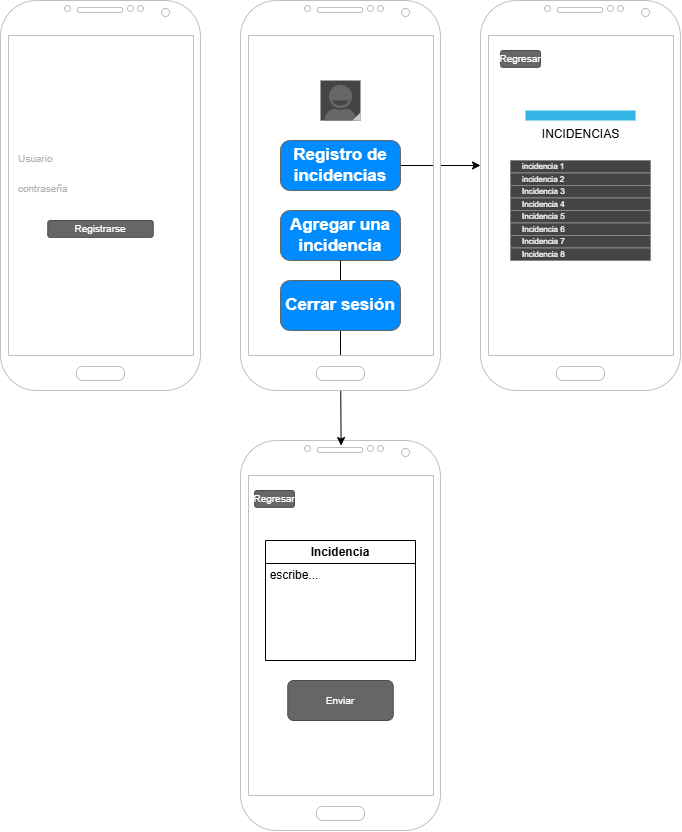

The diagram above was exported from draw.io. Its source (the exported page's mxGraphModel, read from the mxfile embedded in the PNG):
<mxGraphModel dx="1158" dy="624" grid="1" gridSize="10" guides="1" tooltips="1" connect="1" arrows="1" fold="1" page="1" pageScale="1" pageWidth="827" pageHeight="1169" math="0" shadow="0">
  <root>
    <mxCell id="0" />
    <mxCell id="1" parent="0" />
    <mxCell id="KMNozeB7TTg5y9TTt3tt-1" value="" style="verticalLabelPosition=bottom;verticalAlign=top;html=1;shadow=0;dashed=0;strokeWidth=1;shape=mxgraph.android.phone2;strokeColor=#c0c0c0;" vertex="1" parent="1">
      <mxGeometry x="120" y="120" width="200" height="390" as="geometry" />
    </mxCell>
    <mxCell id="KMNozeB7TTg5y9TTt3tt-3" value="Registrarse" style="rounded=1;html=1;shadow=0;dashed=0;whiteSpace=wrap;fontSize=10;fillColor=#666666;align=center;strokeColor=#4D4D4D;fontColor=#ffffff;" vertex="1" parent="1">
      <mxGeometry x="167.25" y="340" width="105.5" height="16.88" as="geometry" />
    </mxCell>
    <mxCell id="KMNozeB7TTg5y9TTt3tt-4" value="contraseña" style="whiteSpace=wrap;html=1;shadow=0;dashed=0;fontSize=10;align=left;fillColor=#FFFFFF;strokeColor=#FFFFFF;fontColor=#B3B3B3;" vertex="1" parent="1">
      <mxGeometry x="135.6" y="300" width="168.8" height="16.88" as="geometry" />
    </mxCell>
    <mxCell id="KMNozeB7TTg5y9TTt3tt-5" value="Usuario" style="whiteSpace=wrap;html=1;shadow=0;dashed=0;fontSize=10;align=left;fillColor=#FFFFFF;strokeColor=#FFFFFF;fontColor=#B3B3B3;" vertex="1" parent="1">
      <mxGeometry x="135.6" y="270" width="168.8" height="16.88" as="geometry" />
    </mxCell>
    <mxCell id="KMNozeB7TTg5y9TTt3tt-17" value="Agregar una incidencia" style="strokeWidth=1;shadow=0;dashed=0;align=center;html=1;shape=mxgraph.mockup.buttons.button;strokeColor=#666666;fontColor=#ffffff;mainText=;buttonStyle=round;fontSize=17;fontStyle=1;fillColor=#008cff;whiteSpace=wrap;" vertex="1" parent="1">
      <mxGeometry x="400" y="330" width="120" height="50" as="geometry" />
    </mxCell>
    <mxCell id="KMNozeB7TTg5y9TTt3tt-21" style="edgeStyle=orthogonalEdgeStyle;rounded=0;orthogonalLoop=1;jettySize=auto;html=1;" edge="1" parent="1" source="KMNozeB7TTg5y9TTt3tt-19">
      <mxGeometry relative="1" as="geometry">
        <mxPoint x="600" y="285" as="targetPoint" />
      </mxGeometry>
    </mxCell>
    <mxCell id="KMNozeB7TTg5y9TTt3tt-19" value="Registro de incidencias" style="strokeWidth=1;shadow=0;dashed=0;align=center;html=1;shape=mxgraph.mockup.buttons.button;strokeColor=#666666;fontColor=#ffffff;mainText=;buttonStyle=round;fontSize=17;fontStyle=1;fillColor=#008cff;whiteSpace=wrap;" vertex="1" parent="1">
      <mxGeometry x="400" y="260" width="120" height="50" as="geometry" />
    </mxCell>
    <mxCell id="KMNozeB7TTg5y9TTt3tt-20" value="" style="verticalLabelPosition=bottom;verticalAlign=top;html=1;shadow=0;dashed=0;strokeWidth=1;shape=mxgraph.android.contact_badge_focused;fillColorStyles=fillColor2,fillColor3,fillColor4;strokeColorStyles=strokeColor2;strokeColor2=none;fillColor2=#444444;fillColor3=#666666;fillColor4=#cccccc;strokeColor=none;fillColor=none;sketch=0;" vertex="1" parent="1">
      <mxGeometry x="440" y="200" width="40" height="40" as="geometry" />
    </mxCell>
    <mxCell id="KMNozeB7TTg5y9TTt3tt-22" value="" style="verticalLabelPosition=bottom;verticalAlign=top;html=1;shadow=0;dashed=0;strokeWidth=1;shape=mxgraph.android.phone2;strokeColor=#c0c0c0;" vertex="1" parent="1">
      <mxGeometry x="600" y="120" width="200" height="390" as="geometry" />
    </mxCell>
    <mxCell id="KMNozeB7TTg5y9TTt3tt-23" value="" style="verticalLabelPosition=bottom;verticalAlign=top;html=1;shadow=0;dashed=0;strokeWidth=1;shape=mxgraph.android.phone2;strokeColor=#c0c0c0;" vertex="1" parent="1">
      <mxGeometry x="360" y="560" width="200" height="390" as="geometry" />
    </mxCell>
    <mxCell id="KMNozeB7TTg5y9TTt3tt-26" value="" style="strokeWidth=1;html=1;shadow=0;dashed=0;shape=mxgraph.android.rrect;rSize=0;strokeColor=#888888;fillColor=#444444;" vertex="1" parent="1">
      <mxGeometry x="630" y="330" width="140" height="50" as="geometry" />
    </mxCell>
    <mxCell id="KMNozeB7TTg5y9TTt3tt-27" value="Incidencia 5" style="strokeColor=inherit;fillColor=inherit;gradientColor=inherit;strokeWidth=1;html=1;shadow=0;dashed=0;shape=mxgraph.android.rrect;rSize=0;align=left;spacingLeft=10;fontSize=8;fontColor=#ffffff;" vertex="1" parent="KMNozeB7TTg5y9TTt3tt-26">
      <mxGeometry width="140" height="12.5" as="geometry" />
    </mxCell>
    <mxCell id="KMNozeB7TTg5y9TTt3tt-28" value="Incidencia 6" style="strokeColor=inherit;fillColor=inherit;gradientColor=inherit;strokeWidth=1;html=1;shadow=0;dashed=0;shape=mxgraph.android.rrect;rSize=0;align=left;spacingLeft=10;fontSize=8;fontColor=#ffffff;" vertex="1" parent="KMNozeB7TTg5y9TTt3tt-26">
      <mxGeometry y="12.5" width="140" height="12.5" as="geometry" />
    </mxCell>
    <mxCell id="KMNozeB7TTg5y9TTt3tt-29" value="Incidencia 7" style="strokeColor=inherit;fillColor=inherit;gradientColor=inherit;strokeWidth=1;html=1;shadow=0;dashed=0;shape=mxgraph.android.rrect;rSize=0;align=left;spacingLeft=10;fontSize=8;fontColor=#ffffff;" vertex="1" parent="KMNozeB7TTg5y9TTt3tt-26">
      <mxGeometry y="25" width="140" height="12.5" as="geometry" />
    </mxCell>
    <mxCell id="KMNozeB7TTg5y9TTt3tt-30" value="Incidencia 8" style="strokeColor=inherit;fillColor=inherit;gradientColor=inherit;strokeWidth=1;html=1;shadow=0;dashed=0;shape=mxgraph.android.rrect;rSize=0;align=left;spacingLeft=10;fontSize=8;fontColor=#ffffff;" vertex="1" parent="KMNozeB7TTg5y9TTt3tt-26">
      <mxGeometry y="37.5" width="140" height="12.5" as="geometry" />
    </mxCell>
    <mxCell id="KMNozeB7TTg5y9TTt3tt-31" value="" style="strokeWidth=1;html=1;shadow=0;dashed=0;shape=mxgraph.android.rrect;rSize=0;strokeColor=#888888;fillColor=#444444;" vertex="1" parent="1">
      <mxGeometry x="630" y="280" width="140" height="50" as="geometry" />
    </mxCell>
    <mxCell id="KMNozeB7TTg5y9TTt3tt-32" value="incidencia 1" style="strokeColor=inherit;fillColor=inherit;gradientColor=inherit;strokeWidth=1;html=1;shadow=0;dashed=0;shape=mxgraph.android.rrect;rSize=0;align=left;spacingLeft=10;fontSize=8;fontColor=#ffffff;" vertex="1" parent="KMNozeB7TTg5y9TTt3tt-31">
      <mxGeometry width="140" height="12.5" as="geometry" />
    </mxCell>
    <mxCell id="KMNozeB7TTg5y9TTt3tt-33" value="incidencia 2" style="strokeColor=inherit;fillColor=inherit;gradientColor=inherit;strokeWidth=1;html=1;shadow=0;dashed=0;shape=mxgraph.android.rrect;rSize=0;align=left;spacingLeft=10;fontSize=8;fontColor=#ffffff;" vertex="1" parent="KMNozeB7TTg5y9TTt3tt-31">
      <mxGeometry y="12.5" width="140" height="12.5" as="geometry" />
    </mxCell>
    <mxCell id="KMNozeB7TTg5y9TTt3tt-34" value="Incidencia 3" style="strokeColor=inherit;fillColor=inherit;gradientColor=inherit;strokeWidth=1;html=1;shadow=0;dashed=0;shape=mxgraph.android.rrect;rSize=0;align=left;spacingLeft=10;fontSize=8;fontColor=#ffffff;" vertex="1" parent="KMNozeB7TTg5y9TTt3tt-31">
      <mxGeometry y="25" width="140" height="12.5" as="geometry" />
    </mxCell>
    <mxCell id="KMNozeB7TTg5y9TTt3tt-35" value="Incidencia 4" style="strokeColor=inherit;fillColor=inherit;gradientColor=inherit;strokeWidth=1;html=1;shadow=0;dashed=0;shape=mxgraph.android.rrect;rSize=0;align=left;spacingLeft=10;fontSize=8;fontColor=#ffffff;" vertex="1" parent="KMNozeB7TTg5y9TTt3tt-31">
      <mxGeometry y="37.5" width="140" height="12.5" as="geometry" />
    </mxCell>
    <mxCell id="KMNozeB7TTg5y9TTt3tt-36" value="Regresar" style="rounded=1;html=1;shadow=0;dashed=0;whiteSpace=wrap;fontSize=10;fillColor=#666666;align=center;strokeColor=#4D4D4D;fontColor=#ffffff;" vertex="1" parent="1">
      <mxGeometry x="620" y="170" width="40" height="16.88" as="geometry" />
    </mxCell>
    <mxCell id="KMNozeB7TTg5y9TTt3tt-37" value="INCIDENCIAS" style="verticalLabelPosition=bottom;verticalAlign=top;html=1;shadow=0;dashed=0;strokeWidth=1;strokeColor=none;shape=rect;fillColor=#33b5e5;" vertex="1" parent="1">
      <mxGeometry x="645" y="230" width="110" height="10" as="geometry" />
    </mxCell>
    <mxCell id="KMNozeB7TTg5y9TTt3tt-38" style="edgeStyle=orthogonalEdgeStyle;rounded=0;orthogonalLoop=1;jettySize=auto;html=1;exitX=0.5;exitY=1;exitDx=0;exitDy=0;" edge="1" parent="1" source="KMNozeB7TTg5y9TTt3tt-37" target="KMNozeB7TTg5y9TTt3tt-37">
      <mxGeometry relative="1" as="geometry" />
    </mxCell>
    <mxCell id="KMNozeB7TTg5y9TTt3tt-39" value="Incidencia" style="swimlane;whiteSpace=wrap;html=1;startSize=23;" vertex="1" parent="1">
      <mxGeometry x="385" y="660" width="150" height="120" as="geometry" />
    </mxCell>
    <mxCell id="KMNozeB7TTg5y9TTt3tt-40" value="escribe..." style="text;html=1;whiteSpace=wrap;strokeColor=none;fillColor=none;align=center;verticalAlign=middle;rounded=0;" vertex="1" parent="KMNozeB7TTg5y9TTt3tt-39">
      <mxGeometry x="-21" y="25" width="100" height="20" as="geometry" />
    </mxCell>
    <mxCell id="KMNozeB7TTg5y9TTt3tt-42" value="Regresar" style="rounded=1;html=1;shadow=0;dashed=0;whiteSpace=wrap;fontSize=10;fillColor=#666666;align=center;strokeColor=#4D4D4D;fontColor=#ffffff;" vertex="1" parent="1">
      <mxGeometry x="374" y="610" width="40" height="16.88" as="geometry" />
    </mxCell>
    <mxCell id="KMNozeB7TTg5y9TTt3tt-43" value="Enviar" style="rounded=1;html=1;shadow=0;dashed=0;whiteSpace=wrap;fontSize=10;fillColor=#666666;align=center;strokeColor=#4D4D4D;fontColor=#ffffff;" vertex="1" parent="1">
      <mxGeometry x="407.25" y="800" width="105.5" height="40" as="geometry" />
    </mxCell>
    <mxCell id="KMNozeB7TTg5y9TTt3tt-44" style="edgeStyle=orthogonalEdgeStyle;rounded=0;orthogonalLoop=1;jettySize=auto;html=1;entryX=0.503;entryY=0.013;entryDx=0;entryDy=0;entryPerimeter=0;" edge="1" parent="1" source="KMNozeB7TTg5y9TTt3tt-17" target="KMNozeB7TTg5y9TTt3tt-23">
      <mxGeometry relative="1" as="geometry" />
    </mxCell>
    <mxCell id="KMNozeB7TTg5y9TTt3tt-18" value="Cerrar sesión" style="strokeWidth=1;shadow=0;dashed=0;align=center;html=1;shape=mxgraph.mockup.buttons.button;strokeColor=#666666;fontColor=#ffffff;mainText=;buttonStyle=round;fontSize=17;fontStyle=1;fillColor=#008cff;whiteSpace=wrap;" vertex="1" parent="1">
      <mxGeometry x="400" y="400" width="120" height="50" as="geometry" />
    </mxCell>
    <mxCell id="KMNozeB7TTg5y9TTt3tt-2" value="" style="verticalLabelPosition=bottom;verticalAlign=top;html=1;shadow=0;dashed=0;strokeWidth=1;shape=mxgraph.android.phone2;strokeColor=#c0c0c0;" vertex="1" parent="1">
      <mxGeometry x="360" y="120" width="200" height="390" as="geometry" />
    </mxCell>
  </root>
</mxGraphModel>